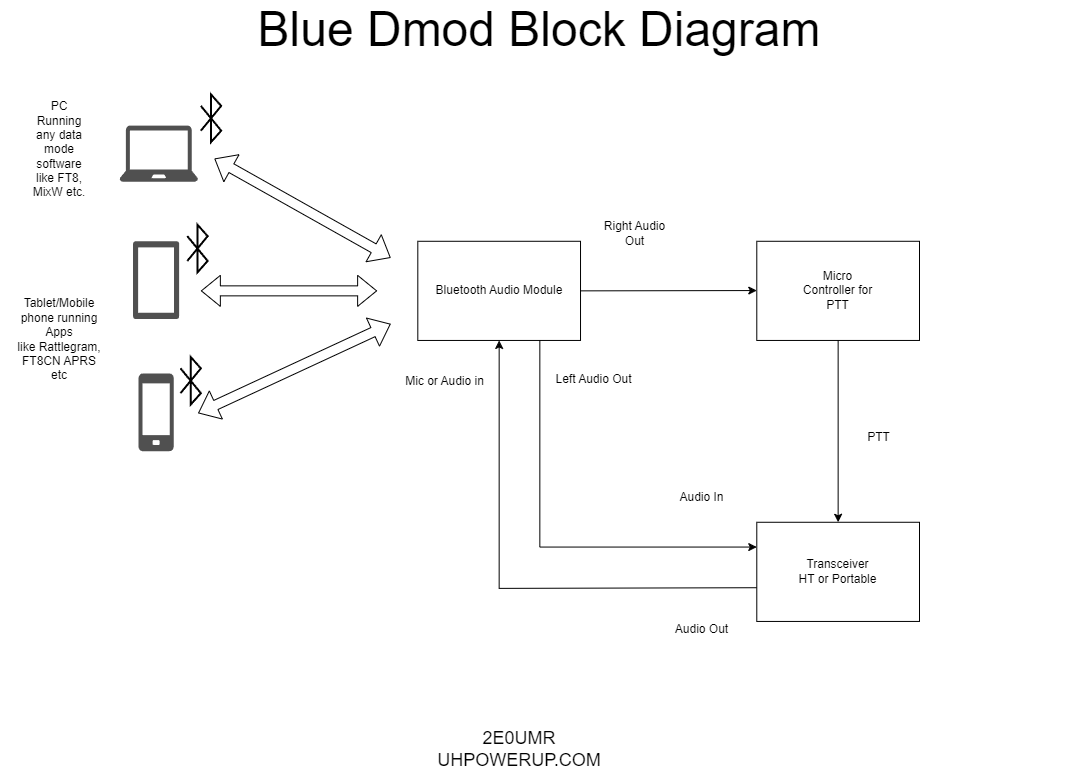

The diagram above was exported from draw.io. Its source (the exported page's mxGraphModel, read from the mxfile embedded in the PNG):
<mxGraphModel dx="1727" dy="1010" grid="1" gridSize="10" guides="1" tooltips="1" connect="1" arrows="1" fold="1" page="1" pageScale="1" pageWidth="1169" pageHeight="827" math="0" shadow="0">
  <root>
    <mxCell id="0" />
    <mxCell id="1" parent="0" />
    <mxCell id="ootQsp-8iWIc7YjMd1Or-1" value="&lt;font style=&quot;font-size: 48px;&quot;&gt;Blue Dmod Block Diagram&lt;/font&gt;" style="text;html=1;strokeColor=none;fillColor=none;align=center;verticalAlign=middle;whiteSpace=wrap;rounded=0;" vertex="1" parent="1">
      <mxGeometry x="40" y="40" width="1080" height="30" as="geometry" />
    </mxCell>
    <mxCell id="ootQsp-8iWIc7YjMd1Or-30" value="" style="group" vertex="1" connectable="0" parent="1">
      <mxGeometry x="160" y="120" width="800" height="560" as="geometry" />
    </mxCell>
    <mxCell id="ootQsp-8iWIc7YjMd1Or-2" value="" style="sketch=0;pointerEvents=1;shadow=0;dashed=0;html=1;strokeColor=none;fillColor=#505050;labelPosition=center;verticalLabelPosition=bottom;verticalAlign=top;outlineConnect=0;align=center;shape=mxgraph.office.devices.laptop;" vertex="1" parent="ootQsp-8iWIc7YjMd1Or-30">
      <mxGeometry y="31.07438016528927" width="78.64406779661016" height="56.19834710743801" as="geometry" />
    </mxCell>
    <mxCell id="ootQsp-8iWIc7YjMd1Or-3" value="" style="sketch=0;pointerEvents=1;shadow=0;dashed=0;html=1;strokeColor=none;fillColor=#505050;labelPosition=center;verticalLabelPosition=bottom;verticalAlign=top;outlineConnect=0;align=center;shape=mxgraph.office.devices.tablet_windows_7inch;" vertex="1" parent="ootQsp-8iWIc7YjMd1Or-30">
      <mxGeometry x="13.559322033898304" y="146.77685950413223" width="46.101694915254235" height="77.68595041322314" as="geometry" />
    </mxCell>
    <mxCell id="ootQsp-8iWIc7YjMd1Or-4" value="" style="sketch=0;pointerEvents=1;shadow=0;dashed=0;html=1;strokeColor=none;fillColor=#505050;labelPosition=center;verticalLabelPosition=bottom;verticalAlign=top;outlineConnect=0;align=center;shape=mxgraph.office.devices.cell_phone_generic;" vertex="1" parent="ootQsp-8iWIc7YjMd1Or-30">
      <mxGeometry x="18.983050847457626" y="279.00826446280996" width="35.25423728813559" height="77.68595041322314" as="geometry" />
    </mxCell>
    <mxCell id="ootQsp-8iWIc7YjMd1Or-5" value="" style="html=1;verticalLabelPosition=bottom;align=center;labelBackgroundColor=#ffffff;verticalAlign=top;strokeWidth=2;strokeColor=#000000;shadow=0;dashed=0;shape=mxgraph.ios7.icons.bluetooth;pointerEvents=1" vertex="1" parent="ootQsp-8iWIc7YjMd1Or-30">
      <mxGeometry x="81.35593220338983" width="20.338983050847457" height="47.60330578512396" as="geometry" />
    </mxCell>
    <mxCell id="ootQsp-8iWIc7YjMd1Or-8" value="" style="shape=flexArrow;endArrow=classic;startArrow=classic;html=1;rounded=0;" edge="1" parent="ootQsp-8iWIc7YjMd1Or-30">
      <mxGeometry width="100" height="100" relative="1" as="geometry">
        <mxPoint x="271.1864406779661" y="163.30578512396696" as="sourcePoint" />
        <mxPoint x="94.91525423728814" y="64.1322314049587" as="targetPoint" />
      </mxGeometry>
    </mxCell>
    <mxCell id="ootQsp-8iWIc7YjMd1Or-9" value="" style="group" vertex="1" connectable="0" parent="ootQsp-8iWIc7YjMd1Or-30">
      <mxGeometry x="298.3050847457627" y="146.77685950413223" width="162.71186440677965" height="99.17355371900825" as="geometry" />
    </mxCell>
    <mxCell id="ootQsp-8iWIc7YjMd1Or-6" value="" style="rounded=0;whiteSpace=wrap;html=1;" vertex="1" parent="ootQsp-8iWIc7YjMd1Or-9">
      <mxGeometry width="162.71186440677965" height="99.17355371900825" as="geometry" />
    </mxCell>
    <mxCell id="ootQsp-8iWIc7YjMd1Or-7" value="Bluetooth Audio Module" style="text;html=1;strokeColor=none;fillColor=none;align=center;verticalAlign=middle;whiteSpace=wrap;rounded=0;" vertex="1" parent="ootQsp-8iWIc7YjMd1Or-9">
      <mxGeometry x="13.559322033898304" y="14.793388429752046" width="135.59322033898306" height="69.58677685950413" as="geometry" />
    </mxCell>
    <mxCell id="ootQsp-8iWIc7YjMd1Or-10" value="" style="html=1;verticalLabelPosition=bottom;align=center;labelBackgroundColor=#ffffff;verticalAlign=top;strokeWidth=2;strokeColor=#000000;shadow=0;dashed=0;shape=mxgraph.ios7.icons.bluetooth;pointerEvents=1" vertex="1" parent="ootQsp-8iWIc7YjMd1Or-30">
      <mxGeometry x="67.79661016949153" y="130.24793388429754" width="20.338983050847457" height="47.60330578512396" as="geometry" />
    </mxCell>
    <mxCell id="ootQsp-8iWIc7YjMd1Or-11" value="" style="html=1;verticalLabelPosition=bottom;align=center;labelBackgroundColor=#ffffff;verticalAlign=top;strokeWidth=2;strokeColor=#000000;shadow=0;dashed=0;shape=mxgraph.ios7.icons.bluetooth;pointerEvents=1" vertex="1" parent="ootQsp-8iWIc7YjMd1Or-30">
      <mxGeometry x="61.01694915254237" y="262.4793388429752" width="20.338983050847457" height="47.60330578512396" as="geometry" />
    </mxCell>
    <mxCell id="ootQsp-8iWIc7YjMd1Or-12" value="" style="shape=flexArrow;endArrow=classic;startArrow=classic;html=1;rounded=0;" edge="1" parent="ootQsp-8iWIc7YjMd1Or-30">
      <mxGeometry width="100" height="100" relative="1" as="geometry">
        <mxPoint x="271.1864406779661" y="229.42148760330582" as="sourcePoint" />
        <mxPoint x="78.64406779661016" y="318.6776859504132" as="targetPoint" />
      </mxGeometry>
    </mxCell>
    <mxCell id="ootQsp-8iWIc7YjMd1Or-13" value="" style="shape=flexArrow;endArrow=classic;startArrow=classic;html=1;rounded=0;" edge="1" parent="ootQsp-8iWIc7YjMd1Or-30">
      <mxGeometry width="100" height="100" relative="1" as="geometry">
        <mxPoint x="257.62711864406776" y="196.36363636363637" as="sourcePoint" />
        <mxPoint x="81.35593220338983" y="196.36363636363637" as="targetPoint" />
      </mxGeometry>
    </mxCell>
    <mxCell id="ootQsp-8iWIc7YjMd1Or-15" value="" style="endArrow=classic;html=1;rounded=0;entryX=0;entryY=0.5;entryDx=0;entryDy=0;exitX=1;exitY=0.5;exitDx=0;exitDy=0;" edge="1" parent="ootQsp-8iWIc7YjMd1Or-30" source="ootQsp-8iWIc7YjMd1Or-6">
      <mxGeometry width="50" height="50" relative="1" as="geometry">
        <mxPoint x="474.5762711864407" y="196.0495867768595" as="sourcePoint" />
        <mxPoint x="637.2881355932203" y="196.0495867768595" as="targetPoint" />
      </mxGeometry>
    </mxCell>
    <mxCell id="ootQsp-8iWIc7YjMd1Or-17" value="" style="endArrow=classic;html=1;rounded=0;entryX=0;entryY=0.25;entryDx=0;entryDy=0;" edge="1" parent="ootQsp-8iWIc7YjMd1Or-30" target="ootQsp-8iWIc7YjMd1Or-16">
      <mxGeometry width="50" height="50" relative="1" as="geometry">
        <mxPoint x="420.33898305084745" y="245.95041322314052" as="sourcePoint" />
        <mxPoint x="555.9322033898305" y="394.7107438016529" as="targetPoint" />
        <Array as="points">
          <mxPoint x="420.33898305084745" y="452.56198347107437" />
        </Array>
      </mxGeometry>
    </mxCell>
    <mxCell id="ootQsp-8iWIc7YjMd1Or-18" value="" style="endArrow=classic;html=1;rounded=0;exitX=0;exitY=0.66;exitDx=0;exitDy=0;exitPerimeter=0;" edge="1" parent="ootQsp-8iWIc7YjMd1Or-30" source="ootQsp-8iWIc7YjMd1Or-16">
      <mxGeometry width="50" height="50" relative="1" as="geometry">
        <mxPoint x="488.13559322033893" y="477.3553719008264" as="sourcePoint" />
        <mxPoint x="379.66101694915255" y="245.95041322314052" as="targetPoint" />
        <Array as="points">
          <mxPoint x="379.66101694915255" y="493.8842975206611" />
        </Array>
      </mxGeometry>
    </mxCell>
    <mxCell id="ootQsp-8iWIc7YjMd1Or-21" value="" style="group" vertex="1" connectable="0" parent="ootQsp-8iWIc7YjMd1Or-30">
      <mxGeometry x="637.2881355932203" y="146.77685950413223" width="162.71186440677965" height="99.17355371900825" as="geometry" />
    </mxCell>
    <mxCell id="ootQsp-8iWIc7YjMd1Or-14" value="" style="rounded=0;whiteSpace=wrap;html=1;" vertex="1" parent="ootQsp-8iWIc7YjMd1Or-21">
      <mxGeometry width="162.71186440677965" height="99.17355371900825" as="geometry" />
    </mxCell>
    <mxCell id="ootQsp-8iWIc7YjMd1Or-20" value="Micro Controller for PTT" style="text;html=1;strokeColor=none;fillColor=none;align=center;verticalAlign=middle;whiteSpace=wrap;rounded=0;" vertex="1" parent="ootQsp-8iWIc7YjMd1Or-21">
      <mxGeometry x="40.67796610169491" y="24.793388429752063" width="81.35593220338983" height="49.58677685950413" as="geometry" />
    </mxCell>
    <mxCell id="ootQsp-8iWIc7YjMd1Or-23" value="" style="group" vertex="1" connectable="0" parent="ootQsp-8iWIc7YjMd1Or-30">
      <mxGeometry x="637.2881355932203" y="427.76859504132227" width="162.71186440677965" height="99.17355371900825" as="geometry" />
    </mxCell>
    <mxCell id="ootQsp-8iWIc7YjMd1Or-16" value="" style="rounded=0;whiteSpace=wrap;html=1;" vertex="1" parent="ootQsp-8iWIc7YjMd1Or-23">
      <mxGeometry width="162.71186440677965" height="99.17355371900825" as="geometry" />
    </mxCell>
    <mxCell id="ootQsp-8iWIc7YjMd1Or-22" value="Transceiver&lt;br&gt;HT or Portable" style="text;html=1;strokeColor=none;fillColor=none;align=center;verticalAlign=middle;whiteSpace=wrap;rounded=0;" vertex="1" parent="ootQsp-8iWIc7YjMd1Or-23">
      <mxGeometry x="40.67796610169491" y="24.793388429752063" width="81.35593220338983" height="49.58677685950413" as="geometry" />
    </mxCell>
    <mxCell id="ootQsp-8iWIc7YjMd1Or-19" value="" style="endArrow=classic;html=1;rounded=0;entryX=0.5;entryY=0;entryDx=0;entryDy=0;exitX=0.5;exitY=1;exitDx=0;exitDy=0;" edge="1" parent="ootQsp-8iWIc7YjMd1Or-30" source="ootQsp-8iWIc7YjMd1Or-14" target="ootQsp-8iWIc7YjMd1Or-16">
      <mxGeometry width="50" height="50" relative="1" as="geometry">
        <mxPoint x="677.9661016949152" y="356.6942148760331" as="sourcePoint" />
        <mxPoint x="745.7627118644067" y="274.0495867768595" as="targetPoint" />
      </mxGeometry>
    </mxCell>
    <mxCell id="ootQsp-8iWIc7YjMd1Or-24" value="Left Audio Out" style="text;html=1;strokeColor=none;fillColor=none;align=center;verticalAlign=middle;whiteSpace=wrap;rounded=0;" vertex="1" parent="ootQsp-8iWIc7YjMd1Or-30">
      <mxGeometry x="433.89830508474574" y="260.4958677685951" width="81.35593220338983" height="49.58677685950413" as="geometry" />
    </mxCell>
    <mxCell id="ootQsp-8iWIc7YjMd1Or-25" value="Mic or Audio in" style="text;html=1;strokeColor=none;fillColor=none;align=center;verticalAlign=middle;whiteSpace=wrap;rounded=0;" vertex="1" parent="ootQsp-8iWIc7YjMd1Or-30">
      <mxGeometry x="284.7457627118644" y="262.4793388429752" width="81.35593220338983" height="49.58677685950413" as="geometry" />
    </mxCell>
    <mxCell id="ootQsp-8iWIc7YjMd1Or-26" value="Right Audio Out" style="text;html=1;strokeColor=none;fillColor=none;align=center;verticalAlign=middle;whiteSpace=wrap;rounded=0;" vertex="1" parent="ootQsp-8iWIc7YjMd1Or-30">
      <mxGeometry x="474.5762711864407" y="113.71900826446281" width="81.35593220338983" height="49.58677685950413" as="geometry" />
    </mxCell>
    <mxCell id="ootQsp-8iWIc7YjMd1Or-27" value="Audio Out" style="text;html=1;strokeColor=none;fillColor=none;align=center;verticalAlign=middle;whiteSpace=wrap;rounded=0;" vertex="1" parent="ootQsp-8iWIc7YjMd1Or-30">
      <mxGeometry x="542.3728813559322" y="510.4132231404958" width="81.35593220338983" height="49.58677685950413" as="geometry" />
    </mxCell>
    <mxCell id="ootQsp-8iWIc7YjMd1Or-28" value="Audio In" style="text;html=1;strokeColor=none;fillColor=none;align=center;verticalAlign=middle;whiteSpace=wrap;rounded=0;" vertex="1" parent="ootQsp-8iWIc7YjMd1Or-30">
      <mxGeometry x="542.3728813559322" y="378.18181818181813" width="81.35593220338983" height="49.58677685950413" as="geometry" />
    </mxCell>
    <mxCell id="ootQsp-8iWIc7YjMd1Or-29" value="PTT" style="text;html=1;strokeColor=none;fillColor=none;align=center;verticalAlign=middle;whiteSpace=wrap;rounded=0;" vertex="1" parent="ootQsp-8iWIc7YjMd1Or-30">
      <mxGeometry x="718.6440677966101" y="318.6776859504132" width="81.35593220338983" height="49.58677685950413" as="geometry" />
    </mxCell>
    <mxCell id="ootQsp-8iWIc7YjMd1Or-32" value="PC Running any data mode software like FT8, MixW etc." style="text;html=1;strokeColor=none;fillColor=none;align=center;verticalAlign=middle;whiteSpace=wrap;rounded=0;" vertex="1" parent="1">
      <mxGeometry x="69.99999999999999" y="160" width="60" height="30" as="geometry" />
    </mxCell>
    <mxCell id="ootQsp-8iWIc7YjMd1Or-33" value="Tablet/Mobile phone running Apps like&amp;nbsp;Rattlegram, FT8CN APRS etc" style="text;html=1;strokeColor=none;fillColor=none;align=center;verticalAlign=middle;whiteSpace=wrap;rounded=0;" vertex="1" parent="1">
      <mxGeometry x="70" y="350" width="60" height="30" as="geometry" />
    </mxCell>
    <mxCell id="ootQsp-8iWIc7YjMd1Or-34" value="&lt;font style=&quot;font-size: 18px;&quot;&gt;2E0UMR&lt;br&gt;UHPOWERUP.COM&lt;/font&gt;" style="text;html=1;strokeColor=none;fillColor=none;align=center;verticalAlign=middle;whiteSpace=wrap;rounded=0;" vertex="1" parent="1">
      <mxGeometry x="530" y="760" width="60" height="30" as="geometry" />
    </mxCell>
  </root>
</mxGraphModel>